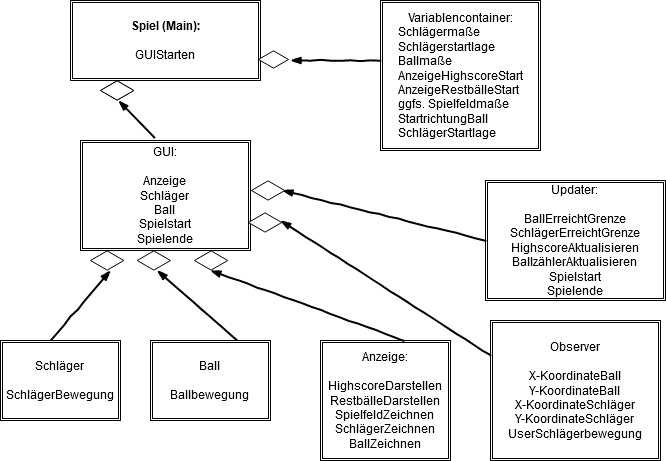

The diagram above was exported from draw.io. Its source (the exported page's mxGraphModel, read from the mxfile embedded in the PNG):
<mxGraphModel dx="1206" dy="802" grid="1" gridSize="10" guides="1" tooltips="1" connect="1" arrows="1" fold="1" page="1" pageScale="1" pageWidth="827" pageHeight="1169" math="0" shadow="0">
  <root>
    <mxCell id="0" />
    <mxCell id="1" parent="0" />
    <mxCell id="sGtWPzyjh6AYMYblqbuW-2" value="&lt;div&gt;&lt;b&gt;Spiel (Main):&lt;/b&gt;&lt;/div&gt;&lt;div&gt;&lt;b&gt;&lt;br&gt;&lt;/b&gt;&lt;/div&gt;&lt;div&gt;GUIStarten&lt;br&gt;&lt;/div&gt;" style="shape=ext;double=1;rounded=0;whiteSpace=wrap;html=1;" parent="1" vertex="1">
      <mxGeometry x="90" y="40" width="190" height="80" as="geometry" />
    </mxCell>
    <mxCell id="sGtWPzyjh6AYMYblqbuW-3" value="" style="html=1;whiteSpace=wrap;aspect=fixed;shape=isoRectangle;" parent="1" vertex="1">
      <mxGeometry x="120" y="120" width="33.33" height="20" as="geometry" />
    </mxCell>
    <mxCell id="sGtWPzyjh6AYMYblqbuW-4" value="&lt;div&gt;GUI:&lt;/div&gt;&lt;div&gt;&lt;br&gt;&lt;/div&gt;&lt;div&gt;Anzeige&lt;/div&gt;&lt;div&gt;Schläger&lt;/div&gt;&lt;div&gt;Ball&lt;/div&gt;&lt;div&gt;Spielstart&lt;/div&gt;&lt;div&gt;Spielende&lt;br&gt;&lt;/div&gt;" style="shape=ext;double=1;rounded=0;whiteSpace=wrap;html=1;" parent="1" vertex="1">
      <mxGeometry x="100" y="180" width="170" height="110" as="geometry" />
    </mxCell>
    <mxCell id="sGtWPzyjh6AYMYblqbuW-5" value="" style="rounded=0;comic=1;strokeWidth=2;endArrow=blockThin;html=1;fontFamily=Comic Sans MS;fontStyle=1;exitX=0.435;exitY=-0.027;exitDx=0;exitDy=0;exitPerimeter=0;" parent="1" edge="1" source="sGtWPzyjh6AYMYblqbuW-4">
      <mxGeometry width="50" height="50" relative="1" as="geometry">
        <mxPoint x="173" y="211" as="sourcePoint" />
        <mxPoint x="138" y="140" as="targetPoint" />
        <Array as="points" />
      </mxGeometry>
    </mxCell>
    <mxCell id="sGtWPzyjh6AYMYblqbuW-6" value="" style="html=1;whiteSpace=wrap;aspect=fixed;shape=isoRectangle;" parent="1" vertex="1">
      <mxGeometry x="120" y="120" width="33.33" height="20" as="geometry" />
    </mxCell>
    <mxCell id="sGtWPzyjh6AYMYblqbuW-15" value="" style="group" parent="1" vertex="1" connectable="0">
      <mxGeometry x="70" y="290" width="73.32999999999998" height="90" as="geometry" />
    </mxCell>
    <mxCell id="sGtWPzyjh6AYMYblqbuW-9" value="" style="rounded=0;comic=1;strokeWidth=2;endArrow=blockThin;html=1;fontFamily=Comic Sans MS;fontStyle=1;" parent="sGtWPzyjh6AYMYblqbuW-15" edge="1">
      <mxGeometry width="50" height="50" relative="1" as="geometry">
        <mxPoint y="90" as="sourcePoint" />
        <mxPoint x="60" y="20" as="targetPoint" />
        <Array as="points" />
      </mxGeometry>
    </mxCell>
    <mxCell id="sGtWPzyjh6AYMYblqbuW-8" value="" style="html=1;whiteSpace=wrap;aspect=fixed;shape=isoRectangle;" parent="sGtWPzyjh6AYMYblqbuW-15" vertex="1">
      <mxGeometry x="40" width="33.33" height="20" as="geometry" />
    </mxCell>
    <mxCell id="sGtWPzyjh6AYMYblqbuW-16" value="" style="group" parent="1" vertex="1" connectable="0">
      <mxGeometry x="149.99999999999997" y="290" width="73.32999999999998" height="90" as="geometry" />
    </mxCell>
    <mxCell id="sGtWPzyjh6AYMYblqbuW-17" value="" style="rounded=0;comic=1;strokeWidth=2;endArrow=blockThin;html=1;fontFamily=Comic Sans MS;fontStyle=1;" parent="sGtWPzyjh6AYMYblqbuW-16" edge="1">
      <mxGeometry width="50" height="50" relative="1" as="geometry">
        <mxPoint x="106.67000000000002" y="90" as="sourcePoint" />
        <mxPoint x="26.670000000000016" y="20" as="targetPoint" />
        <Array as="points" />
      </mxGeometry>
    </mxCell>
    <mxCell id="sGtWPzyjh6AYMYblqbuW-18" value="" style="html=1;whiteSpace=wrap;aspect=fixed;shape=isoRectangle;" parent="sGtWPzyjh6AYMYblqbuW-16" vertex="1">
      <mxGeometry x="6.670000000000002" width="33.33" height="20" as="geometry" />
    </mxCell>
    <mxCell id="sGtWPzyjh6AYMYblqbuW-19" value="&lt;div&gt;Anzeige:&lt;/div&gt;&lt;div&gt;&lt;br&gt;&lt;/div&gt;&lt;div&gt;HighscoreDarstellen&lt;br&gt;&lt;/div&gt;&lt;div&gt;RestbälleDarstellen&lt;br&gt;&lt;/div&gt;&lt;div&gt;SpielfeldZeichnen&lt;/div&gt;&lt;div&gt;SchlägerZeichnen&lt;/div&gt;&lt;div&gt;BallZeichnen&lt;br&gt;&lt;/div&gt;" style="shape=ext;double=1;rounded=0;whiteSpace=wrap;html=1;" parent="1" vertex="1">
      <mxGeometry x="340" y="380" width="130" height="120" as="geometry" />
    </mxCell>
    <mxCell id="sGtWPzyjh6AYMYblqbuW-20" value="&lt;div&gt;Ball&lt;/div&gt;&lt;div&gt;&lt;br&gt;&lt;/div&gt;&lt;div&gt;Ballbewegung&lt;br&gt;&lt;/div&gt;" style="shape=ext;double=1;rounded=0;whiteSpace=wrap;html=1;" parent="1" vertex="1">
      <mxGeometry x="170" y="380" width="120" height="80" as="geometry" />
    </mxCell>
    <mxCell id="sGtWPzyjh6AYMYblqbuW-21" value="&lt;div&gt;Schläger&lt;/div&gt;&lt;div&gt;&lt;br&gt;&lt;/div&gt;&lt;div&gt;SchlägerBewegung&lt;br&gt;&lt;/div&gt;" style="shape=ext;double=1;rounded=0;whiteSpace=wrap;html=1;" parent="1" vertex="1">
      <mxGeometry x="20" y="380" width="120" height="80" as="geometry" />
    </mxCell>
    <mxCell id="sGtWPzyjh6AYMYblqbuW-22" value="" style="group" parent="1" vertex="1" connectable="0">
      <mxGeometry x="200" y="290" width="153.33" height="90" as="geometry" />
    </mxCell>
    <mxCell id="sGtWPzyjh6AYMYblqbuW-23" value="" style="rounded=0;comic=1;strokeWidth=2;endArrow=blockThin;html=1;fontFamily=Comic Sans MS;fontStyle=1;entryX=0.482;entryY=1;entryDx=0;entryDy=0;entryPerimeter=0;" parent="sGtWPzyjh6AYMYblqbuW-22" target="sGtWPzyjh6AYMYblqbuW-24" edge="1">
      <mxGeometry width="50" height="50" relative="1" as="geometry">
        <mxPoint x="223.04256238919962" y="90" as="sourcePoint" />
        <mxPoint x="55.765867993999784" y="20" as="targetPoint" />
        <Array as="points" />
      </mxGeometry>
    </mxCell>
    <mxCell id="sGtWPzyjh6AYMYblqbuW-24" value="" style="html=1;whiteSpace=wrap;aspect=fixed;shape=isoRectangle;" parent="sGtWPzyjh6AYMYblqbuW-22" vertex="1">
      <mxGeometry x="13.946694395199788" width="33.33" height="20" as="geometry" />
    </mxCell>
    <mxCell id="sGtWPzyjh6AYMYblqbuW-25" value="&lt;div&gt;Observer&lt;/div&gt;&lt;div&gt;&lt;br&gt;&lt;/div&gt;&lt;div&gt;X-KoordinateBall&lt;/div&gt;&lt;div&gt;Y-KoordinateBall&lt;/div&gt;&lt;div&gt;X-KoordinateSchläger&lt;/div&gt;&lt;div&gt;Y-KoordinateSchläger&lt;/div&gt;&lt;div&gt;UserSchlägerbewegung&lt;br&gt;&lt;/div&gt;" style="shape=ext;double=1;rounded=0;whiteSpace=wrap;html=1;" parent="1" vertex="1">
      <mxGeometry x="510" y="360" width="170" height="140" as="geometry" />
    </mxCell>
    <mxCell id="sGtWPzyjh6AYMYblqbuW-26" value="&lt;div&gt;Updater:&lt;/div&gt;&lt;div&gt;&lt;br&gt;&lt;/div&gt;&lt;div&gt;BallErreichtGrenze&lt;/div&gt;&lt;div&gt;SchlägerErreichtGrenze&lt;br&gt;&lt;/div&gt;&lt;div&gt;HighscoreAktualisieren&lt;/div&gt;&lt;div&gt;BallzählerAktualisieren&lt;/div&gt;&lt;div&gt;Spielstart&lt;/div&gt;&lt;div&gt;Spielende&lt;br&gt;&lt;/div&gt;" style="shape=ext;double=1;rounded=0;whiteSpace=wrap;html=1;" parent="1" vertex="1">
      <mxGeometry x="505" y="220" width="180" height="120" as="geometry" />
    </mxCell>
    <mxCell id="sGtWPzyjh6AYMYblqbuW-30" value="" style="group" parent="1" vertex="1" connectable="0">
      <mxGeometry x="260" y="220" width="153.33" height="100" as="geometry" />
    </mxCell>
    <mxCell id="sGtWPzyjh6AYMYblqbuW-31" value="" style="rounded=0;comic=1;strokeWidth=2;endArrow=blockThin;html=1;fontFamily=Comic Sans MS;fontStyle=1;exitX=0;exitY=0.5;exitDx=0;exitDy=0;" parent="sGtWPzyjh6AYMYblqbuW-30" source="sGtWPzyjh6AYMYblqbuW-26" edge="1">
      <mxGeometry width="50" height="50" relative="1" as="geometry">
        <mxPoint x="215.04256238919962" y="90" as="sourcePoint" />
        <mxPoint x="42" y="10" as="targetPoint" />
        <Array as="points" />
      </mxGeometry>
    </mxCell>
    <mxCell id="sGtWPzyjh6AYMYblqbuW-32" value="" style="html=1;whiteSpace=wrap;aspect=fixed;shape=isoRectangle;" parent="sGtWPzyjh6AYMYblqbuW-30" vertex="1">
      <mxGeometry x="10.946694395199788" width="33.33" height="20" as="geometry" />
    </mxCell>
    <mxCell id="sGtWPzyjh6AYMYblqbuW-27" value="" style="group" parent="sGtWPzyjh6AYMYblqbuW-30" vertex="1" connectable="0">
      <mxGeometry x="-10" y="10" width="153.33" height="90" as="geometry" />
    </mxCell>
    <mxCell id="sGtWPzyjh6AYMYblqbuW-28" value="" style="rounded=0;comic=1;strokeWidth=2;endArrow=blockThin;html=1;fontFamily=Comic Sans MS;fontStyle=1;exitX=0;exitY=0.25;exitDx=0;exitDy=0;" parent="sGtWPzyjh6AYMYblqbuW-27" edge="1" source="sGtWPzyjh6AYMYblqbuW-25">
      <mxGeometry width="50" height="50" relative="1" as="geometry">
        <mxPoint x="223.04256238919962" y="110" as="sourcePoint" />
        <mxPoint x="50" y="30" as="targetPoint" />
        <Array as="points" />
      </mxGeometry>
    </mxCell>
    <mxCell id="sGtWPzyjh6AYMYblqbuW-29" value="" style="html=1;whiteSpace=wrap;aspect=fixed;shape=isoRectangle;" parent="sGtWPzyjh6AYMYblqbuW-27" vertex="1">
      <mxGeometry x="17.94669439519979" y="22" width="33.33" height="20" as="geometry" />
    </mxCell>
    <mxCell id="sGtWPzyjh6AYMYblqbuW-35" value="&lt;div&gt;Variablencontainer:&lt;/div&gt;&lt;div align=&quot;left&quot;&gt;Schlägermaße&lt;/div&gt;&lt;div align=&quot;left&quot;&gt;Schlägerstartlage&lt;br&gt;&lt;/div&gt;&lt;div align=&quot;left&quot;&gt;Ballmaße&lt;/div&gt;&lt;div align=&quot;left&quot;&gt;AnzeigeHighscoreStart&lt;/div&gt;&lt;div align=&quot;left&quot;&gt;AnzeigeRestbälleStart&lt;/div&gt;&lt;div align=&quot;left&quot;&gt;ggfs. Spielfeldmaße&lt;/div&gt;&lt;div align=&quot;left&quot;&gt;StartrichtungBall&lt;/div&gt;&lt;div align=&quot;left&quot;&gt;SchlägerStartlage&lt;/div&gt;" style="shape=ext;double=1;rounded=0;whiteSpace=wrap;html=1;" parent="1" vertex="1">
      <mxGeometry x="400" y="40" width="160" height="150" as="geometry" />
    </mxCell>
    <mxCell id="sGtWPzyjh6AYMYblqbuW-36" value="" style="rounded=0;comic=1;strokeWidth=2;endArrow=blockThin;html=1;fontFamily=Comic Sans MS;fontStyle=1;" parent="1" edge="1">
      <mxGeometry width="50" height="50" relative="1" as="geometry">
        <mxPoint x="400" y="100" as="sourcePoint" />
        <mxPoint x="310" y="100" as="targetPoint" />
        <Array as="points" />
      </mxGeometry>
    </mxCell>
    <mxCell id="sGtWPzyjh6AYMYblqbuW-37" value="" style="html=1;whiteSpace=wrap;aspect=fixed;shape=isoRectangle;" parent="1" vertex="1">
      <mxGeometry x="278" y="90" width="30" height="18" as="geometry" />
    </mxCell>
  </root>
</mxGraphModel>